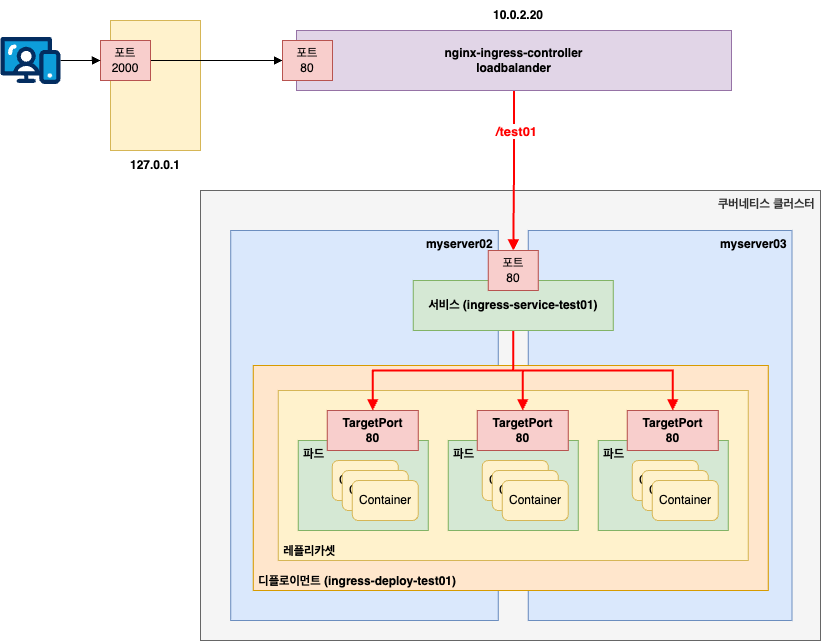

The diagram above was exported from draw.io. Its source (the exported page's mxGraphModel, read from the mxfile embedded in the PNG):
<mxGraphModel dx="1114" dy="851" grid="1" gridSize="10" guides="1" tooltips="1" connect="1" arrows="1" fold="1" page="1" pageScale="1" pageWidth="827" pageHeight="1169" math="0" shadow="0">
  <root>
    <mxCell id="0" />
    <mxCell id="1" parent="0" />
    <mxCell id="19IZJJUXdnBTT8YtFqAD-71" value="쿠버네티스 클러스터&amp;nbsp;" style="rounded=0;whiteSpace=wrap;html=1;fillColor=#f5f5f5;fontColor=#333333;strokeColor=#666666;fontStyle=1;verticalAlign=top;align=right;" parent="1" vertex="1">
      <mxGeometry x="220" y="210" width="620" height="450" as="geometry" />
    </mxCell>
    <mxCell id="19IZJJUXdnBTT8YtFqAD-11" value="myserver02&amp;nbsp;" style="rounded=0;whiteSpace=wrap;html=1;fillColor=#dae8fc;strokeColor=#6c8ebf;fontStyle=1;verticalAlign=top;align=right;" parent="1" vertex="1">
      <mxGeometry x="250.25" y="250" width="267.5" height="390" as="geometry" />
    </mxCell>
    <mxCell id="19IZJJUXdnBTT8YtFqAD-70" value="myserver03&amp;nbsp;" style="rounded=0;whiteSpace=wrap;html=1;fillColor=#dae8fc;strokeColor=#6c8ebf;fontStyle=1;verticalAlign=top;align=right;" parent="1" vertex="1">
      <mxGeometry x="547.75" y="250" width="263.75" height="390" as="geometry" />
    </mxCell>
    <mxCell id="19IZJJUXdnBTT8YtFqAD-69" value="&amp;nbsp;디플로이먼트 (ingress-deploy-test01)" style="rounded=0;whiteSpace=wrap;html=1;fillColor=#ffe6cc;strokeColor=#d79b00;fontStyle=1;align=left;verticalAlign=bottom;" parent="1" vertex="1">
      <mxGeometry x="272.75" y="385" width="515" height="225" as="geometry" />
    </mxCell>
    <mxCell id="19IZJJUXdnBTT8YtFqAD-68" value="&amp;nbsp;레플리카셋" style="rounded=0;whiteSpace=wrap;html=1;fillColor=#fff2cc;strokeColor=#d6b656;fontStyle=1;align=left;verticalAlign=bottom;" parent="1" vertex="1">
      <mxGeometry x="297.75" y="410" width="470" height="170" as="geometry" />
    </mxCell>
    <mxCell id="19IZJJUXdnBTT8YtFqAD-5" value="" style="rounded=0;whiteSpace=wrap;html=1;fillColor=#fff2cc;strokeColor=#d6b656;" parent="1" vertex="1">
      <mxGeometry x="130" y="40" width="90" height="130" as="geometry" />
    </mxCell>
    <mxCell id="19IZJJUXdnBTT8YtFqAD-6" value="127.0.0.1" style="text;html=1;align=center;verticalAlign=middle;whiteSpace=wrap;rounded=0;fontStyle=1" parent="1" vertex="1">
      <mxGeometry x="145" y="170" width="60" height="30" as="geometry" />
    </mxCell>
    <mxCell id="19IZJJUXdnBTT8YtFqAD-7" value="&amp;nbsp;파드" style="rounded=0;whiteSpace=wrap;html=1;verticalAlign=top;align=left;fontStyle=1;fillColor=#d5e8d4;strokeColor=#82b366;" parent="1" vertex="1">
      <mxGeometry x="467.75" y="460" width="130" height="90" as="geometry" />
    </mxCell>
    <mxCell id="19IZJJUXdnBTT8YtFqAD-8" value="Container" style="rounded=1;whiteSpace=wrap;html=1;fillColor=#fff2cc;strokeColor=#d6b656;" parent="1" vertex="1">
      <mxGeometry x="501.75" y="480" width="66" height="40" as="geometry" />
    </mxCell>
    <mxCell id="19IZJJUXdnBTT8YtFqAD-9" value="Container" style="rounded=1;whiteSpace=wrap;html=1;fillColor=#fff2cc;strokeColor=#d6b656;" parent="1" vertex="1">
      <mxGeometry x="511.75" y="490" width="66" height="40" as="geometry" />
    </mxCell>
    <mxCell id="19IZJJUXdnBTT8YtFqAD-10" value="Container" style="rounded=1;whiteSpace=wrap;html=1;fillColor=#fff2cc;strokeColor=#d6b656;" parent="1" vertex="1">
      <mxGeometry x="521.75" y="500" width="66" height="40" as="geometry" />
    </mxCell>
    <mxCell id="19IZJJUXdnBTT8YtFqAD-72" style="edgeStyle=orthogonalEdgeStyle;rounded=0;orthogonalLoop=1;jettySize=auto;html=1;endArrow=block;endFill=1;strokeWidth=2;strokeColor=#FF0000;" parent="1" source="19IZJJUXdnBTT8YtFqAD-25" target="19IZJJUXdnBTT8YtFqAD-67" edge="1">
      <mxGeometry relative="1" as="geometry" />
    </mxCell>
    <mxCell id="lw_PwpSivCDXLU6j9DTJ-1" value="/test01" style="edgeLabel;html=1;align=center;verticalAlign=middle;resizable=0;points=[];fontStyle=1;fontSize=13;fontColor=#FF0000;" vertex="1" connectable="0" parent="19IZJJUXdnBTT8YtFqAD-72">
      <mxGeometry x="-0.5022" y="2" relative="1" as="geometry">
        <mxPoint as="offset" />
      </mxGeometry>
    </mxCell>
    <mxCell id="19IZJJUXdnBTT8YtFqAD-25" value="nginx-ingress-controller&lt;div&gt;loadbalander&lt;/div&gt;" style="rounded=0;whiteSpace=wrap;html=1;fillColor=#e1d5e7;strokeColor=#9673a6;fontStyle=1;align=center;" parent="1" vertex="1">
      <mxGeometry x="316" y="50" width="435" height="60" as="geometry" />
    </mxCell>
    <mxCell id="19IZJJUXdnBTT8YtFqAD-30" value="TargetPort&lt;div&gt;80&lt;/div&gt;" style="rounded=0;whiteSpace=wrap;html=1;fillColor=#f8cecc;strokeColor=#b85450;fontStyle=1" parent="1" vertex="1">
      <mxGeometry x="496.75" y="430" width="91" height="40" as="geometry" />
    </mxCell>
    <mxCell id="19IZJJUXdnBTT8YtFqAD-49" style="edgeStyle=orthogonalEdgeStyle;rounded=0;orthogonalLoop=1;jettySize=auto;html=1;entryX=0;entryY=0.5;entryDx=0;entryDy=0;endArrow=block;endFill=1;" parent="1" source="19IZJJUXdnBTT8YtFqAD-31" target="19IZJJUXdnBTT8YtFqAD-48" edge="1">
      <mxGeometry relative="1" as="geometry" />
    </mxCell>
    <mxCell id="19IZJJUXdnBTT8YtFqAD-31" value="포트&lt;div&gt;2000&lt;/div&gt;" style="rounded=0;whiteSpace=wrap;html=1;fillColor=#f8cecc;strokeColor=#b85450;" parent="1" vertex="1">
      <mxGeometry x="120" y="60" width="50" height="40" as="geometry" />
    </mxCell>
    <mxCell id="19IZJJUXdnBTT8YtFqAD-45" style="edgeStyle=orthogonalEdgeStyle;rounded=0;orthogonalLoop=1;jettySize=auto;html=1;entryX=0;entryY=0.5;entryDx=0;entryDy=0;endArrow=block;endFill=1;" parent="1" source="19IZJJUXdnBTT8YtFqAD-44" target="19IZJJUXdnBTT8YtFqAD-31" edge="1">
      <mxGeometry relative="1" as="geometry" />
    </mxCell>
    <mxCell id="19IZJJUXdnBTT8YtFqAD-44" value="" style="verticalLabelPosition=bottom;aspect=fixed;html=1;shape=mxgraph.salesforce.web;" parent="1" vertex="1">
      <mxGeometry x="20" y="56.30000000000001" width="60" height="47.400000000000006" as="geometry" />
    </mxCell>
    <mxCell id="19IZJJUXdnBTT8YtFqAD-47" value="10.0.2.20" style="text;html=1;align=center;verticalAlign=middle;whiteSpace=wrap;rounded=0;fontStyle=1" parent="1" vertex="1">
      <mxGeometry x="507.5" y="20" width="60" height="30" as="geometry" />
    </mxCell>
    <mxCell id="19IZJJUXdnBTT8YtFqAD-48" value="포트&lt;div&gt;80&lt;/div&gt;" style="rounded=0;whiteSpace=wrap;html=1;fillColor=#f8cecc;strokeColor=#b85450;" parent="1" vertex="1">
      <mxGeometry x="302" y="60" width="50" height="40" as="geometry" />
    </mxCell>
    <mxCell id="19IZJJUXdnBTT8YtFqAD-73" style="edgeStyle=orthogonalEdgeStyle;rounded=0;orthogonalLoop=1;jettySize=auto;html=1;entryX=0.5;entryY=0;entryDx=0;entryDy=0;endArrow=block;endFill=1;strokeWidth=2;strokeColor=#FF0000;" parent="1" source="19IZJJUXdnBTT8YtFqAD-50" target="19IZJJUXdnBTT8YtFqAD-30" edge="1">
      <mxGeometry relative="1" as="geometry" />
    </mxCell>
    <mxCell id="19IZJJUXdnBTT8YtFqAD-74" style="edgeStyle=orthogonalEdgeStyle;rounded=0;orthogonalLoop=1;jettySize=auto;html=1;entryX=0.5;entryY=0;entryDx=0;entryDy=0;endArrow=block;endFill=1;strokeWidth=2;strokeColor=#FF0000;" parent="1" source="19IZJJUXdnBTT8YtFqAD-50" target="19IZJJUXdnBTT8YtFqAD-61" edge="1">
      <mxGeometry relative="1" as="geometry" />
    </mxCell>
    <mxCell id="19IZJJUXdnBTT8YtFqAD-75" style="edgeStyle=orthogonalEdgeStyle;rounded=0;orthogonalLoop=1;jettySize=auto;html=1;exitX=0.5;exitY=1;exitDx=0;exitDy=0;endArrow=block;endFill=1;strokeWidth=2;strokeColor=#FF0000;" parent="1" source="19IZJJUXdnBTT8YtFqAD-50" target="19IZJJUXdnBTT8YtFqAD-56" edge="1">
      <mxGeometry relative="1" as="geometry" />
    </mxCell>
    <mxCell id="19IZJJUXdnBTT8YtFqAD-50" value="서비스 (ingress-service-test01)" style="rounded=0;whiteSpace=wrap;html=1;fillColor=#d5e8d4;strokeColor=#82b366;fontStyle=1;align=center;" parent="1" vertex="1">
      <mxGeometry x="432.75" y="300" width="200" height="50" as="geometry" />
    </mxCell>
    <mxCell id="19IZJJUXdnBTT8YtFqAD-52" value="&amp;nbsp;파드" style="rounded=0;whiteSpace=wrap;html=1;verticalAlign=top;align=left;fontStyle=1;fillColor=#d5e8d4;strokeColor=#82b366;" parent="1" vertex="1">
      <mxGeometry x="617.75" y="460" width="130" height="90" as="geometry" />
    </mxCell>
    <mxCell id="19IZJJUXdnBTT8YtFqAD-53" value="Container" style="rounded=1;whiteSpace=wrap;html=1;fillColor=#fff2cc;strokeColor=#d6b656;" parent="1" vertex="1">
      <mxGeometry x="651.75" y="480" width="66" height="40" as="geometry" />
    </mxCell>
    <mxCell id="19IZJJUXdnBTT8YtFqAD-54" value="Container" style="rounded=1;whiteSpace=wrap;html=1;fillColor=#fff2cc;strokeColor=#d6b656;" parent="1" vertex="1">
      <mxGeometry x="661.75" y="490" width="66" height="40" as="geometry" />
    </mxCell>
    <mxCell id="19IZJJUXdnBTT8YtFqAD-55" value="Container" style="rounded=1;whiteSpace=wrap;html=1;fillColor=#fff2cc;strokeColor=#d6b656;" parent="1" vertex="1">
      <mxGeometry x="671.75" y="500" width="66" height="40" as="geometry" />
    </mxCell>
    <mxCell id="19IZJJUXdnBTT8YtFqAD-56" value="TargetPort&lt;div&gt;80&lt;/div&gt;" style="rounded=0;whiteSpace=wrap;html=1;fillColor=#f8cecc;strokeColor=#b85450;fontStyle=1" parent="1" vertex="1">
      <mxGeometry x="646.75" y="430" width="91" height="40" as="geometry" />
    </mxCell>
    <mxCell id="19IZJJUXdnBTT8YtFqAD-57" value="&amp;nbsp;파드" style="rounded=0;whiteSpace=wrap;html=1;verticalAlign=top;align=left;fontStyle=1;fillColor=#d5e8d4;strokeColor=#82b366;" parent="1" vertex="1">
      <mxGeometry x="317.75" y="460" width="130" height="90" as="geometry" />
    </mxCell>
    <mxCell id="19IZJJUXdnBTT8YtFqAD-58" value="Container" style="rounded=1;whiteSpace=wrap;html=1;fillColor=#fff2cc;strokeColor=#d6b656;" parent="1" vertex="1">
      <mxGeometry x="351.75" y="480" width="66" height="40" as="geometry" />
    </mxCell>
    <mxCell id="19IZJJUXdnBTT8YtFqAD-59" value="Container" style="rounded=1;whiteSpace=wrap;html=1;fillColor=#fff2cc;strokeColor=#d6b656;" parent="1" vertex="1">
      <mxGeometry x="361.75" y="490" width="66" height="40" as="geometry" />
    </mxCell>
    <mxCell id="19IZJJUXdnBTT8YtFqAD-60" value="Container" style="rounded=1;whiteSpace=wrap;html=1;fillColor=#fff2cc;strokeColor=#d6b656;" parent="1" vertex="1">
      <mxGeometry x="371.75" y="500" width="66" height="40" as="geometry" />
    </mxCell>
    <mxCell id="19IZJJUXdnBTT8YtFqAD-61" value="TargetPort&lt;div&gt;80&lt;/div&gt;" style="rounded=0;whiteSpace=wrap;html=1;fillColor=#f8cecc;strokeColor=#b85450;fontStyle=1" parent="1" vertex="1">
      <mxGeometry x="346.75" y="430" width="91" height="40" as="geometry" />
    </mxCell>
    <mxCell id="19IZJJUXdnBTT8YtFqAD-67" value="포트&lt;div&gt;80&lt;/div&gt;" style="rounded=0;whiteSpace=wrap;html=1;fillColor=#f8cecc;strokeColor=#b85450;" parent="1" vertex="1">
      <mxGeometry x="507.75" y="270" width="50" height="40" as="geometry" />
    </mxCell>
  </root>
</mxGraphModel>